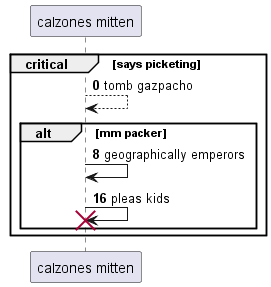

The diagram above was rendered by PlantUML. Its source (embedded in the PNG):
@startuml
participant "calzones mitten" as 0
autonumber 0 8
critical says picketing
0 --> 0: tomb gazpacho
alt mm packer
0 -> 0: geographically emperors
0 -> 0!! : pleas kids
end
end
@enduml